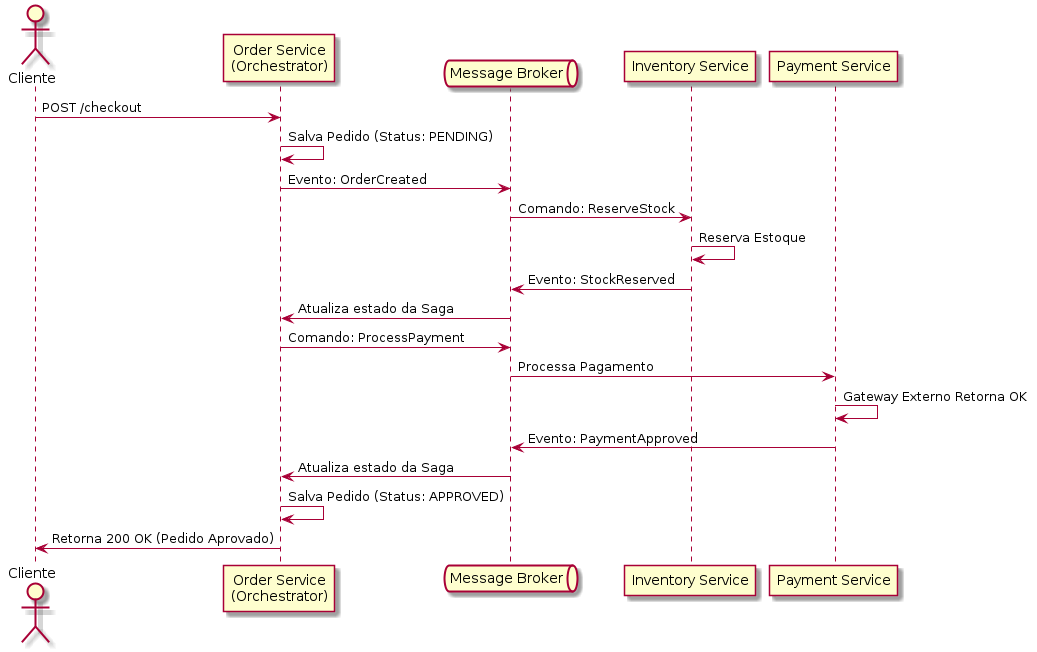

The diagram above was rendered by PlantUML. Its source (embedded in the PNG):
@startuml sequence-success-flow.puml
actor Cliente
participant "Order Service\n(Orchestrator)" as Order
queue "Message Broker" as Broker
participant "Inventory Service" as Inventory
participant "Payment Service" as Payment

Cliente -> Order: POST /checkout
Order -> Order: Salva Pedido (Status: PENDING)
Order -> Broker: Evento: OrderCreated
Broker -> Inventory: Comando: ReserveStock
Inventory -> Inventory: Reserva Estoque
Inventory -> Broker: Evento: StockReserved
Broker -> Order: Atualiza estado da Saga
Order -> Broker: Comando: ProcessPayment
Broker -> Payment: Processa Pagamento
Payment -> Payment: Gateway Externo Retorna OK
Payment -> Broker: Evento: PaymentApproved
Broker -> Order: Atualiza estado da Saga
Order -> Order: Salva Pedido (Status: APPROVED)
Order -> Cliente: Retorna 200 OK (Pedido Aprovado)
@enduml